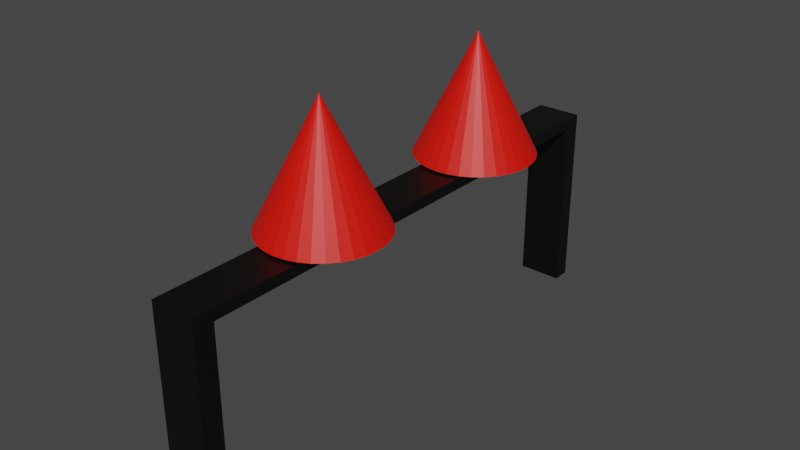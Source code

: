# Source: devilhat.blend  (saved by Blender 2.91.10; exported with 4.5.12 LTS)
import bpy
from mathutils import Matrix  # noqa: F401  (used for matrix-valued properties, if any)

bpy.ops.wm.read_factory_settings(use_empty=True)
scene = bpy.context.scene
scene.name = 'Scene'

# ---- collections
col_collection = bpy.data.collections.new('Collection'); scene.collection.children.link(col_collection)

# ---- materials (node trees are filled in below, after node groups)
mat_material_001 = bpy.data.materials.new('Material.001')
mat_material_001.use_transparent_shadow = False
mat_material_002 = bpy.data.materials.new('Material.002')
mat_material_002.use_transparent_shadow = False

# ---- material node trees
mat_material_001.use_nodes = True; mat_material_001.node_tree.nodes.clear()
_N = mat_material_001.node_tree.nodes; _L = mat_material_001.node_tree.links
n0 = _N.new('ShaderNodeBsdfPrincipled'); n0.name = 'Principled BSDF'; n0.location = (10, 300)
n0.distribution = 'GGX'
n0.subsurface_method = 'BURLEY'
n0.inputs[0].default_value = (0.0, 0.0, 0.0, 1.0)
n0.inputs[3].default_value = 1.45
n0.inputs[27].default_value = (0.0, 0.0, 0.0, 1.0)
n0.inputs[28].default_value = 1.0
n1 = _N.new('ShaderNodeOutputMaterial'); n1.name = 'Material Output'; n1.location = (300, 300)
_L.new(n0.outputs[0], n1.inputs[0])
n1.is_active_output = True
mat_material_002.use_nodes = True; mat_material_002.node_tree.nodes.clear()
_N = mat_material_002.node_tree.nodes; _L = mat_material_002.node_tree.links
n0 = _N.new('ShaderNodeBsdfPrincipled'); n0.name = 'Principled BSDF'; n0.location = (10, 300)
n0.distribution = 'GGX'
n0.subsurface_method = 'BURLEY'
n0.inputs[0].default_value = (0.8, 0.005759, 0.0, 1.0)
n0.inputs[3].default_value = 1.45
n0.inputs[27].default_value = (0.0, 0.0, 0.0, 1.0)
n0.inputs[28].default_value = 1.0
n1 = _N.new('ShaderNodeOutputMaterial'); n1.name = 'Material Output'; n1.location = (300, 300)
_L.new(n0.outputs[0], n1.inputs[0])
n1.is_active_output = True

# ---- world
world_world = bpy.data.worlds.new('World'); scene.world = world_world
world_world.use_nodes = True; world_world.node_tree.nodes.clear()
_N = world_world.node_tree.nodes; _L = world_world.node_tree.links
n0 = _N.new('ShaderNodeOutputWorld'); n0.name = 'World Output'; n0.location = (300, 300)
n1 = _N.new('ShaderNodeBackground'); n1.name = 'Background'; n1.location = (10, 300)
n1.inputs[0].default_value = (0.05088, 0.05088, 0.05088, 1.0)
_L.new(n1.outputs[0], n0.inputs[0])
n0.is_active_output = True
world_world.color = (0.05088, 0.05088, 0.05088)
world_world.use_sun_shadow = False
world_world.sun_shadow_jitter_overblur = 0.0

# ---- meshes
me_cube_001 = bpy.data.meshes.new('Cube.001')
me_cube_001.from_pydata([(-1.0, -1.0, -1.0), (-1.0, -1.0, 1.0), (-1.0, 1.0, -1.0), (-1.0, 1.0, 1.0), (1.0, -1.0, -1.0), (1.0, -1.0, 1.0), (1.0, 1.0, -1.0), (1.0, 1.0, 1.0), (-1.0, 1.073, 1.0), (-1.0, 1.073, -1.0), (1.0, 1.073, -1.0), (1.0, 1.073, 1.0), (-1.0, -1.084, -1.0), (-1.0, -1.084, 1.0), (1.0, -1.084, 1.0), (1.0, -1.084, -1.0), (-1.0, -1.0, -33.1), (1.0, -1.0, -33.1), (-1.0, -1.084, -33.1), (1.0, -1.084, -33.1), (1.0, 1.0, -33.02), (-1.0, 1.0, -33.02), (1.0, 1.073, -33.02), (-1.0, 1.073, -33.02), (-9.054e-07, 0.7022, 1.378), (-0.5193, 0.6974, 1.378), (-1.019, 0.6834, 1.378), (-1.479, 0.6605, 1.378), (-1.882, 0.6297, 1.378), (-2.213, 0.5922, 1.378), (-2.459, 0.5494, 1.378), (-2.611, 0.503, 1.378), (-2.662, 0.4547, 1.378), (-2.611, 0.4064, 1.378), (-2.459, 0.36, 1.378), (-2.213, 0.3172, 1.378), (-1.882, 0.2797, 1.378), (-1.479, 0.249, 1.378), (-1.019, 0.2261, 1.378), (-0.5193, 0.212, 1.378), (-3.802e-08, 0.2073, 1.378), (0.5193, 0.212, 1.378), (1.019, 0.2261, 1.378), (1.479, 0.249, 1.378), (1.882, 0.2797, 1.378), (2.213, 0.3172, 1.378), (2.459, 0.36, 1.378), (2.611, 0.4064, 1.378), (2.662, 0.4547, 1.378), (2.611, 0.503, 1.378), (2.459, 0.5494, 1.378), (2.213, 0.5922, 1.378), (1.882, 0.6297, 1.378), (1.479, 0.6605, 1.378), (1.019, 0.6834, 1.378), (0.5193, 0.6974, 1.378), (-9.054e-07, 0.4547, 23.03), (-9.054e-07, -0.1673, 1.378), (-0.5193, -0.1721, 1.378), (-1.019, -0.1862, 1.378), (-1.479, -0.209, 1.378), (-1.882, -0.2398, 1.378), (-2.213, -0.2773, 1.378), (-2.459, -0.3201, 1.378), (-2.611, -0.3665, 1.378), (-2.662, -0.4148, 1.378), (-2.611, -0.4631, 1.378), (-2.459, -0.5095, 1.378), (-2.213, -0.5523, 1.378), (-1.882, -0.5898, 1.378), (-1.479, -0.6206, 1.378), (-1.019, -0.6434, 1.378), (-0.5193, -0.6575, 1.378), (-3.802e-08, -0.6623, 1.378), (0.5193, -0.6575, 1.378), (1.019, -0.6434, 1.378), (1.479, -0.6206, 1.378), (1.882, -0.5898, 1.378), (2.213, -0.5523, 1.378), (2.459, -0.5095, 1.378), (2.611, -0.4631, 1.378), (2.662, -0.4148, 1.378), (2.611, -0.3665, 1.378), (2.459, -0.3201, 1.378), (2.213, -0.2773, 1.378), (1.882, -0.2398, 1.378), (1.479, -0.209, 1.378), (1.019, -0.1862, 1.378), (0.5193, -0.1721, 1.378), (-9.054e-07, -0.4148, 23.03)], [], [(0, 1, 3, 2), (3, 7, 11, 8), (6, 7, 5, 4), (1, 0, 12, 13), (2, 6, 4, 0), (7, 3, 1, 5), (9, 8, 11, 10), (2, 3, 8, 9), (7, 6, 10, 11), (2, 9, 23, 21), (15, 14, 13, 12), (0, 4, 17, 16), (5, 1, 13, 14), (4, 5, 14, 15), (16, 17, 19, 18), (4, 15, 19, 17), (12, 0, 16, 18), (15, 12, 18, 19), (20, 21, 23, 22), (10, 6, 20, 22), (6, 2, 21, 20), (9, 10, 22, 23), (24, 56, 25), (25, 56, 26), (26, 56, 27), (27, 56, 28), (28, 56, 29), (29, 56, 30), (30, 56, 31), (31, 56, 32), (32, 56, 33), (33, 56, 34), (34, 56, 35), (35, 56, 36), (36, 56, 37), (37, 56, 38), (38, 56, 39), (39, 56, 40), (40, 56, 41), (41, 56, 42), (42, 56, 43), (43, 56, 44), (44, 56, 45), (45, 56, 46), (46, 56, 47), (47, 56, 48), (48, 56, 49), (49, 56, 50), (50, 56, 51), (51, 56, 52), (52, 56, 53), (53, 56, 54), (24, 25, 26, 27, 28, 29, 30, 31, 32, 33, 34, 35, 36, 37, 38, 39, 40, 41, 42, 43, 44, 45, 46, 47, 48, 49, 50, 51, 52, 53, 54, 55), (54, 56, 55), (55, 56, 24), (57, 89, 58), (58, 89, 59), (59, 89, 60), (60, 89, 61), (61, 89, 62), (62, 89, 63), (63, 89, 64), (64, 89, 65), (65, 89, 66), (66, 89, 67), (67, 89, 68), (68, 89, 69), (69, 89, 70), (70, 89, 71), (71, 89, 72), (72, 89, 73), (73, 89, 74), (74, 89, 75), (75, 89, 76), (76, 89, 77), (77, 89, 78), (78, 89, 79), (79, 89, 80), (80, 89, 81), (81, 89, 82), (82, 89, 83), (83, 89, 84), (84, 89, 85), (85, 89, 86), (86, 89, 87), (57, 58, 59, 60, 61, 62, 63, 64, 65, 66, 67, 68, 69, 70, 71, 72, 73, 74, 75, 76, 77, 78, 79, 80, 81, 82, 83, 84, 85, 86, 87, 88), (87, 89, 88), (88, 89, 57)])
me_cube_001.polygons.foreach_set('material_index', [0, 0, 0, 0, 0, 0, 0, 0, 0, 0, 0, 0, 0, 0, 0, 0, 0, 0, 0, 0, 0, 0, 1, 1, 1, 1, 1, 1, 1, 1, 1, 1, 1, 1, 1, 1, 1, 1, 1, 1, 1, 1, 1, 1, 1, 1, 1, 1, 1, 1, 1, 1, 1, 1, 1, 1, 1, 1, 1, 1, 1, 1, 1, 1, 1, 1, 1, 1, 1, 1, 1, 1, 1, 1, 1, 1, 1, 1, 1, 1, 1, 1, 1, 1, 1, 1, 1, 1])
_uv = me_cube_001.uv_layers.new(name='UVMap')
_uv.uv.foreach_set('vector', [0.375, 0.0, 0.625, 0.0, 0.625, 0.25, 0.375, 0.25, 0.875, 0.5, 0.625, 0.5, 0.625, 0.5, 0.875, 0.5, 0.375, 0.5, 0.625, 0.5, 0.625, 0.75, 0.375, 0.75, 0.625, 0.0, 0.375, 0.0, 0.375, 0.0, 0.625, 0.0, 0.125, 0.5, 0.375, 0.5, 0.375, 0.75, 0.125, 0.75, 0.625, 0.5, 0.875, 0.5, 0.875, 0.75, 0.625, 0.75, 0.375, 0.25, 0.625, 0.25, 0.625, 0.5, 0.375, 0.5, 0.375, 0.25, 0.625, 0.25, 0.625, 0.25, 0.375, 0.25, 0.625, 0.5, 0.375, 0.5, 0.375, 0.5, 0.625, 0.5, 0.375, 0.25, 0.375, 0.25, 0.375, 0.25, 0.375, 0.25, 0.375, 0.75, 0.625, 0.75, 0.625, 1.0, 0.375, 1.0, 0.125, 0.75, 0.375, 0.75, 0.375, 0.75, 0.125, 0.75, 0.625, 0.75, 0.875, 0.75, 0.875, 0.75, 0.625, 0.75, 0.375, 0.75, 0.625, 0.75, 0.625, 0.75, 0.375, 0.75, 0.125, 0.75, 0.375, 0.75, 0.375, 0.75, 0.125, 0.75, 0.375, 0.75, 0.375, 0.75, 0.375, 0.75, 0.375, 0.75, 0.375, 0.0, 0.375, 0.0, 0.375, 0.0, 0.375, 0.0, 0.375, 0.75, 0.375, 1.0, 0.375, 1.0, 0.375, 0.75, 0.375, 0.5, 0.125, 0.5, 0.125, 0.5, 0.375, 0.5, 0.375, 0.5, 0.375, 0.5, 0.375, 0.5, 0.375, 0.5, 0.375, 0.5, 0.125, 0.5, 0.125, 0.5, 0.375, 0.5, 0.375, 0.25, 0.375, 0.5, 0.375, 0.5, 0.375, 0.25, 0.75, 0.49, 0.75, 0.25, 0.7968, 0.4854, 0.7968, 0.4854, 0.75, 0.25, 0.8418, 0.4717, 0.8418, 0.4717, 0.75, 0.25, 0.8833, 0.4496, 0.8833, 0.4496, 0.75, 0.25, 0.9197, 0.4197, 0.9197, 0.4197, 0.75, 0.25, 0.9496, 0.3833, 0.9496, 0.3833, 0.75, 0.25, 0.9717, 0.3418, 0.9717, 0.3418, 0.75, 0.25, 0.9854, 0.2968, 0.9854, 0.2968, 0.75, 0.25, 0.99, 0.25, 0.99, 0.25, 0.75, 0.25, 0.9854, 0.2032, 0.9854, 0.2032, 0.75, 0.25, 0.9717, 0.1582, 0.9717, 0.1582, 0.75, 0.25, 0.9496, 0.1167, 0.9496, 0.1167, 0.75, 0.25, 0.9197, 0.08029, 0.9197, 0.08029, 0.75, 0.25, 0.8833, 0.05045, 0.8833, 0.05045, 0.75, 0.25, 0.8418, 0.02827, 0.8418, 0.02827, 0.75, 0.25, 0.7968, 0.01461, 0.7968, 0.01461, 0.75, 0.25, 0.75, 0.01, 0.75, 0.01, 0.75, 0.25, 0.7032, 0.01461, 0.7032, 0.01461, 0.75, 0.25, 0.6582, 0.02827, 0.6582, 0.02827, 0.75, 0.25, 0.6167, 0.05045, 0.6167, 0.05045, 0.75, 0.25, 0.5803, 0.08029, 0.5803, 0.08029, 0.75, 0.25, 0.5504, 0.1167, 0.5504, 0.1167, 0.75, 0.25, 0.5283, 0.1582, 0.5283, 0.1582, 0.75, 0.25, 0.5146, 0.2032, 0.5146, 0.2032, 0.75, 0.25, 0.51, 0.25, 0.51, 0.25, 0.75, 0.25, 0.5146, 0.2968, 0.5146, 0.2968, 0.75, 0.25, 0.5283, 0.3418, 0.5283, 0.3418, 0.75, 0.25, 0.5504, 0.3833, 0.5504, 0.3833, 0.75, 0.25, 0.5803, 0.4197, 0.5803, 0.4197, 0.75, 0.25, 0.6167, 0.4496, 0.6167, 0.4496, 0.75, 0.25, 0.6582, 0.4717, 0.25, 0.49, 0.2968, 0.4854, 0.3418, 0.4717, 0.3833, 0.4496, 0.4197, 0.4197, 0.4496, 0.3833, 0.4717, 0.3418, 0.4854, 0.2968, 0.49, 0.25, 0.4854, 0.2032, 0.4717, 0.1582, 0.4496, 0.1167, 0.4197, 0.08029, 0.3833, 0.05045, 0.3418, 0.02827, 0.2968, 0.01461, 0.25, 0.01, 0.2032, 0.01461, 0.1582, 0.02827, 0.1167, 0.05045, 0.08029, 0.08029, 0.05045, 0.1167, 0.02827, 0.1582, 0.01461, 0.2032, 0.01, 0.25, 0.01461, 0.2968, 0.02827, 0.3418, 0.05045, 0.3833, 0.08029, 0.4197, 0.1167, 0.4496, 0.1582, 0.4717, 0.2032, 0.4854, 0.6582, 0.4717, 0.75, 0.25, 0.7032, 0.4854, 0.7032, 0.4854, 0.75, 0.25, 0.75, 0.49, 0.75, 0.49, 0.75, 0.25, 0.7968, 0.4854, 0.7968, 0.4854, 0.75, 0.25, 0.8418, 0.4717, 0.8418, 0.4717, 0.75, 0.25, 0.8833, 0.4496, 0.8833, 0.4496, 0.75, 0.25, 0.9197, 0.4197, 0.9197, 0.4197, 0.75, 0.25, 0.9496, 0.3833, 0.9496, 0.3833, 0.75, 0.25, 0.9717, 0.3418, 0.9717, 0.3418, 0.75, 0.25, 0.9854, 0.2968, 0.9854, 0.2968, 0.75, 0.25, 0.99, 0.25, 0.99, 0.25, 0.75, 0.25, 0.9854, 0.2032, 0.9854, 0.2032, 0.75, 0.25, 0.9717, 0.1582, 0.9717, 0.1582, 0.75, 0.25, 0.9496, 0.1167, 0.9496, 0.1167, 0.75, 0.25, 0.9197, 0.08029, 0.9197, 0.08029, 0.75, 0.25, 0.8833, 0.05045, 0.8833, 0.05045, 0.75, 0.25, 0.8418, 0.02827, 0.8418, 0.02827, 0.75, 0.25, 0.7968, 0.01461, 0.7968, 0.01461, 0.75, 0.25, 0.75, 0.01, 0.75, 0.01, 0.75, 0.25, 0.7032, 0.01461, 0.7032, 0.01461, 0.75, 0.25, 0.6582, 0.02827, 0.6582, 0.02827, 0.75, 0.25, 0.6167, 0.05045, 0.6167, 0.05045, 0.75, 0.25, 0.5803, 0.08029, 0.5803, 0.08029, 0.75, 0.25, 0.5504, 0.1167, 0.5504, 0.1167, 0.75, 0.25, 0.5283, 0.1582, 0.5283, 0.1582, 0.75, 0.25, 0.5146, 0.2032, 0.5146, 0.2032, 0.75, 0.25, 0.51, 0.25, 0.51, 0.25, 0.75, 0.25, 0.5146, 0.2968, 0.5146, 0.2968, 0.75, 0.25, 0.5283, 0.3418, 0.5283, 0.3418, 0.75, 0.25, 0.5504, 0.3833, 0.5504, 0.3833, 0.75, 0.25, 0.5803, 0.4197, 0.5803, 0.4197, 0.75, 0.25, 0.6167, 0.4496, 0.6167, 0.4496, 0.75, 0.25, 0.6582, 0.4717, 0.25, 0.49, 0.2968, 0.4854, 0.3418, 0.4717, 0.3833, 0.4496, 0.4197, 0.4197, 0.4496, 0.3833, 0.4717, 0.3418, 0.4854, 0.2968, 0.49, 0.25, 0.4854, 0.2032, 0.4717, 0.1582, 0.4496, 0.1167, 0.4197, 0.08029, 0.3833, 0.05045, 0.3418, 0.02827, 0.2968, 0.01461, 0.25, 0.01, 0.2032, 0.01461, 0.1582, 0.02827, 0.1167, 0.05045, 0.08029, 0.08029, 0.05045, 0.1167, 0.02827, 0.1582, 0.01461, 0.2032, 0.01, 0.25, 0.01461, 0.2968, 0.02827, 0.3418, 0.05045, 0.3833, 0.08029, 0.4197, 0.1167, 0.4496, 0.1582, 0.4717, 0.2032, 0.4854, 0.6582, 0.4717, 0.75, 0.25, 0.7032, 0.4854, 0.7032, 0.4854, 0.75, 0.25, 0.75, 0.49])
me_cube_001.materials.append(mat_material_001)
me_cube_001.materials.append(mat_material_002)
me_cube_001.use_remesh_fix_poles = True
me_cube_001.use_remesh_preserve_attributes = False
me_cube_001.use_mirror_vertex_groups = False
me_cube_001.update()

# ---- objects
ob_cube = bpy.data.objects.new('Cube', me_cube_001)

# ---- transforms, parenting, visibility, modifiers, constraints
ob_cube.location = (0.0, 0.0, 0.0)
ob_cube.scale = (-0.09296, 1.0, 0.02286)
ob_cube.lineart.crease_threshold = 0.0

# ---- collection membership
col_collection.objects.link(ob_cube)

# ---- scene / render settings (as saved in the file)
scene.frame_start = 1; scene.frame_end = 250; scene.frame_set(1)
scene.render.engine = 'BLENDER_EEVEE_NEXT'
scene.cycles.use_denoising = False
scene.cycles.samples = 128
scene.cycles.sampling_pattern = 'TABULATED_SOBOL'
scene.cycles.use_adaptive_sampling = False
scene.cycles.use_light_tree = False
scene.view_settings.view_transform = 'Filmic'
bpy.context.view_layer.update()

# ---- added for rendering (the .blend has no active camera and no usable light): camera, sun
cam_auto = bpy.data.cameras.new('AutoCamera')
cam_auto.lens = 50.0
cam_auto.sensor_width = 36.0
cam_auto.clip_end = 1000.0
ob_auto_camera = bpy.data.objects.new('AutoCamera', cam_auto)
scene.collection.objects.link(ob_auto_camera)
ob_auto_camera.location = (2.36633, -2.84497, 1.77795)
ob_auto_camera.rotation_euler = (1.09748, -7.21219e-08, 0.694738)
scene.camera = ob_auto_camera
light_auto_sun = bpy.data.lights.new('AutoSun', 'SUN')
light_auto_sun.energy = 3.0
light_auto_sun.angle = 0.0523599
ob_auto_sun = bpy.data.objects.new('AutoSun', light_auto_sun)
scene.collection.objects.link(ob_auto_sun)
ob_auto_sun.rotation_euler = (0.872665, 0.174533, 0.523599)
bpy.context.view_layer.update()
